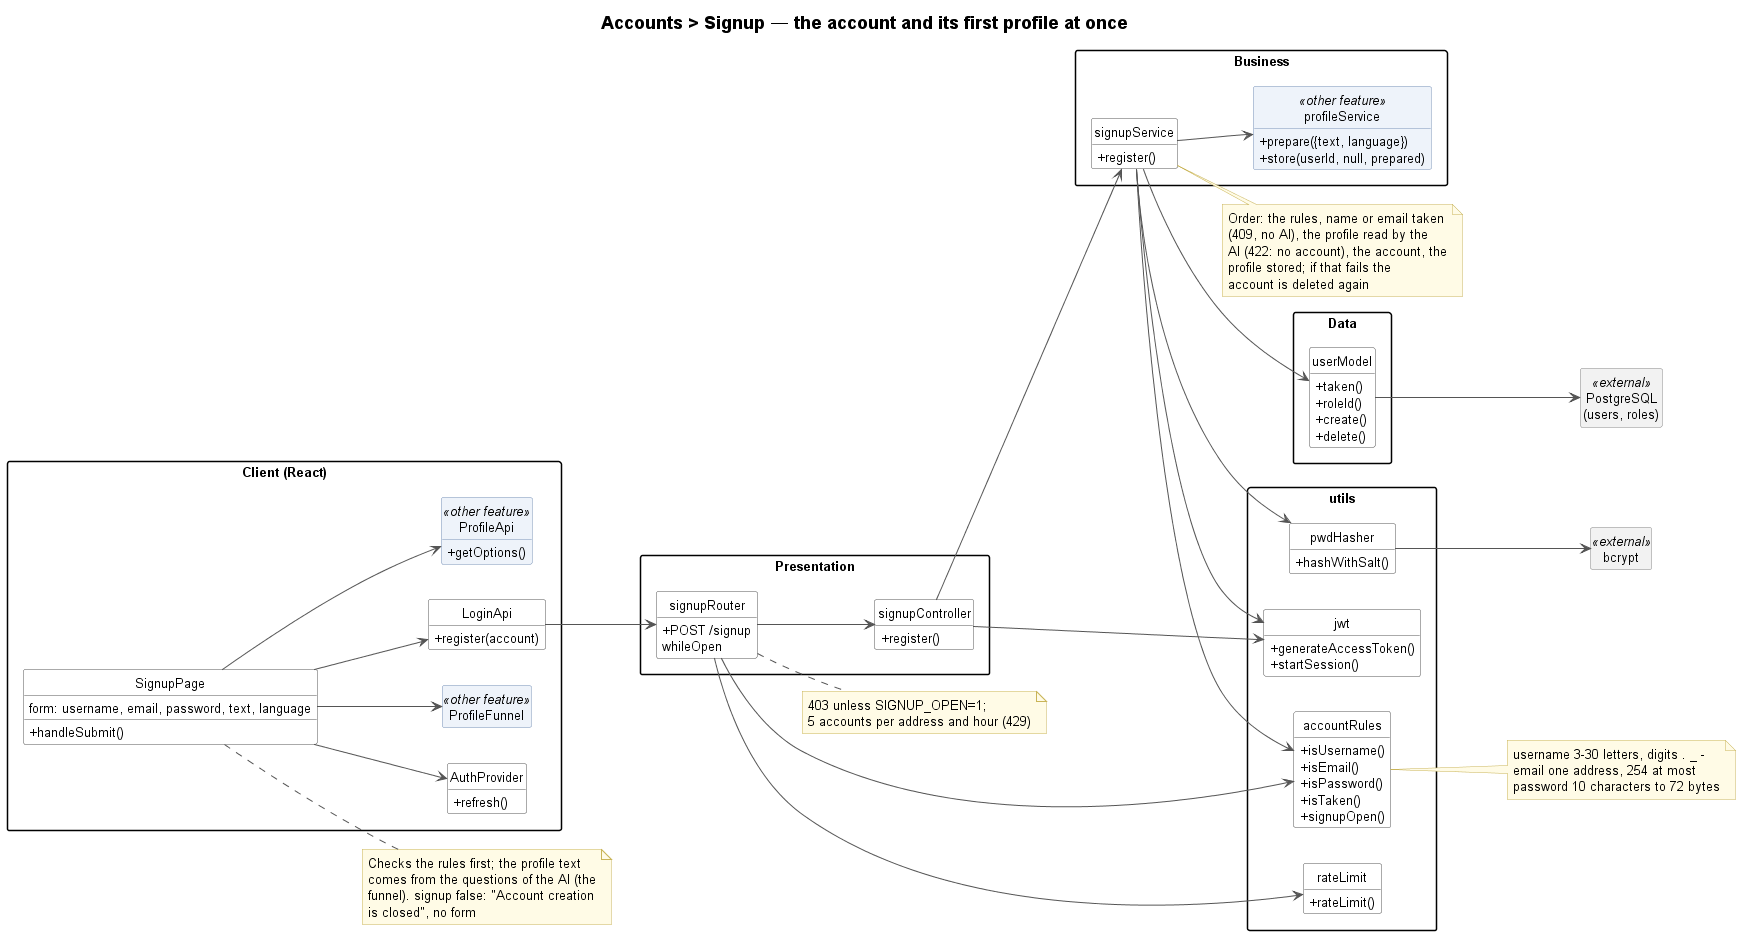

The diagram above was rendered by PlantUML. Its source (embedded in the PNG):
@startuml accounts-signup-class
!include ../../_style/class.iuml
left to right direction
title Accounts > Signup — the account and its first profile at once

package "Client (React)" as Client {
    class SignupPage {
        form: username, email, password, text, language
        + handleSubmit()
    }
    class ProfileFunnel <<other feature>>
    class LoginApi {
        + register(account)
    }
    class ProfileApi <<other feature>> {
        + getOptions()
    }
    class AuthProvider {
        + refresh()
    }
}
note right of SignupPage
    Checks the rules first; the profile text
    comes from the questions of the AI (the
    funnel). signup false: "Account creation
    is closed", no form
end note
package "Presentation" {
    class signupRouter {
        + POST /signup
        whileOpen
    }
    class signupController {
        + register()
    }
}
note right of signupRouter
    403 unless SIGNUP_OPEN=1;
    5 accounts per address and hour (429)
end note
package "Business" {
    class signupService {
        + register()
    }
    class profileService <<other feature>> {
        + prepare({text, language})
        + store(userId, null, prepared)
    }
}
note right of signupService
    Order: the rules, name or email taken
    (409, no AI), the profile read by the
    AI (422: no account), the account, the
    profile stored; if that fails the
    account is deleted again
end note
package "utils" {
    class accountRules {
        + isUsername()
        + isEmail()
        + isPassword()
        + isTaken()
        + signupOpen()
    }
    class rateLimit {
        + rateLimit()
    }
    class pwdHasher {
        + hashWithSalt()
    }
    class jwt {
        + generateAccessToken()
        + startSession()
    }
}
note right of accountRules
    username 3-30 letters, digits . _ -
    email one address, 254 at most
    password 10 characters to 72 bytes
end note
package "Data" {
    class userModel {
        + taken()
        + roleId()
        + create()
        + delete()
    }
}
class bcrypt <<external>>
class "PostgreSQL\n(users, roles)" as PostgreSQL <<external>>

SignupPage --> ProfileApi
SignupPage --> ProfileFunnel
SignupPage --> LoginApi
SignupPage --> AuthProvider
LoginApi --> signupRouter
signupRouter --> accountRules
signupRouter --> rateLimit
signupRouter --> signupController
signupController --> signupService
signupController --> jwt
signupService --> accountRules
signupService --> userModel
signupService --> profileService
signupService --> pwdHasher
signupService --> jwt
pwdHasher --> bcrypt
userModel --> PostgreSQL
@enduml